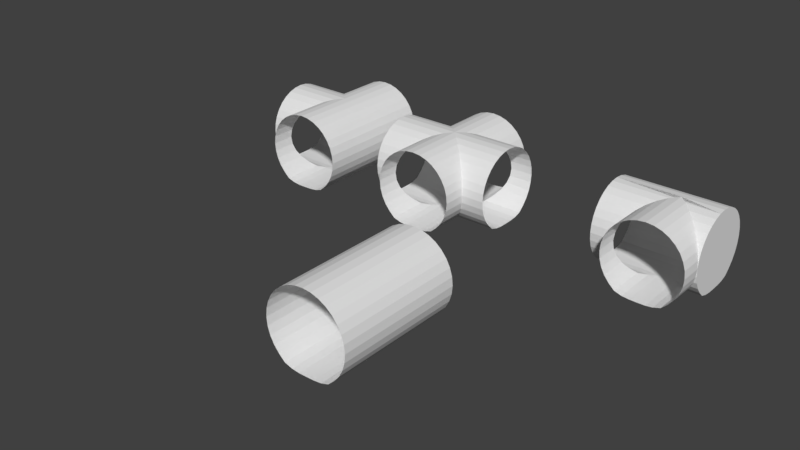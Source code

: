 # Source: Zufallsgenerator_Basis.blend  (saved by Blender 2.77.0; exported with 4.5.12 LTS)
import bpy
from mathutils import Matrix  # noqa: F401  (used for matrix-valued properties, if any)

bpy.ops.wm.read_factory_settings(use_empty=True)
scene = bpy.context.scene
scene.name = 'Scene'

# ---- collections
col_collection_1 = bpy.data.collections.new('Collection 1'); scene.collection.children.link(col_collection_1)

# ---- materials (node trees are filled in below, after node groups)
mat_material_002 = bpy.data.materials.new('Material.002')
mat_material_002.alpha_threshold = 0.0
mat_material_002.use_transparent_shadow = False
mat_material_002.roughness = 0.5
mat_material_002.specular_intensity = 0.0

# ---- material node trees

# ---- world
world_world = bpy.data.worlds.new('World'); scene.world = world_world
world_world.color = (0.05088, 0.05088, 0.05088)
world_world.use_sun_shadow = False
world_world.sun_shadow_jitter_overblur = 0.0
world_world.cycles.sampling_method = 'MANUAL'

# ---- meshes
me_cylinder_009 = bpy.data.meshes.new('Cylinder.009')
me_cylinder_009.from_pydata([(0.9258, -0.001394, -0.0008819), (-7.188e-09, 1.0, 0.6328), (-4.441e-15, 1.0, 1.0), (0.1951, 0.9808, 1.0), (0.1951, 0.9808, 0.6206), (-0.1951, 0.9808, 0.6206), (-0.1951, 0.9808, 1.0), (0.3827, 0.9239, 1.0), (0.3827, 0.9239, 0.5846), (-0.3827, 0.9239, 0.5846), (-0.3827, 0.9239, 1.0), (0.5556, 0.8315, 1.0), (0.5556, 0.8315, 0.5261), (-0.5556, 0.8315, 1.0), (0.7071, 0.7071, 1.0), (0.7071, 0.7071, 0.4474), (-0.7071, 0.7071, 0.4474), (-0.7071, 0.7071, 1.0), (-0.5556, 0.8315, 0.5261), (0.8451, 0.5611, 1.0), (0.8451, 0.5611, 0.355), (-0.8315, 0.5556, 0.3515), (-0.8315, 0.5556, 1.0), (0.9035, 0.3771, 1.0), (0.9035, 0.3771, 0.2386), (-0.9239, 0.3827, 0.2421), (-0.9239, 0.3827, 1.0), (0.9256, 0.1965, 1.0), (0.9256, 0.1965, 0.1243), (-0.9808, 0.1951, 1.0), (0.9258, -0.001394, 1.0), (-1.0, 0.0, 2.916e-07), (-1.0, 0.0, 1.0), (-0.9808, 0.1951, 0.1234), (0.9202, -0.1949, 1.0), (0.9202, -0.1949, 0.1525), (0.9256, -0.007605, 0.1244), (-0.9808, -0.1951, 0.1234), (-0.9808, -0.1951, 1.0), (0.9013, -0.3785, 1.0), (0.9013, -0.3785, 0.243), (0.9035, -0.3571, 0.2386), (-0.9239, -0.3827, 0.2421), (-0.9239, -0.3827, 1.0), (0.8427, -0.56, 1.0), (0.8427, -0.56, 0.3566), (0.8451, -0.5528, 0.355), (-0.8315, -0.5556, 0.3515), (-0.8315, -0.5556, 1.0), (0.7071, -0.7071, 1.0), (0.7071, -0.7071, 0.4474), (-0.7071, -0.7071, 0.4474), (-0.7071, -0.7071, 1.0), (0.5556, -0.8315, 1.0), (0.5556, -0.8315, 0.5261), (-0.5556, -0.8315, 0.5261), (-0.5556, -0.8315, 1.0), (0.3827, -0.9239, 1.0), (0.3827, -0.9239, 0.5846), (-0.3827, -0.9239, 0.5846), (-0.3827, -0.9239, 1.0), (0.1951, -0.9808, 1.0), (0.1951, -0.9808, 0.6206), (-0.1951, -0.9808, 0.6206), (-0.1951, -0.9808, 1.0), (9.77e-15, -1.0, 1.0), (-7.188e-09, -1.0, 0.6328), (-1.129e-07, 1.0, 0.6328), (-1.992e-09, 1.0, 0.6328), (0.1951, 0.9809, 0.6206), (0.1951, 1.0, 0.6206), (-0.1951, 1.0, 0.6206), (-0.1951, 0.9809, 0.6206), (0.3827, 0.924, 0.5846), (0.3827, 1.0, 0.5846), (-0.3827, 1.0, 0.5846), (-0.3827, 0.924, 0.5846), (0.4424, 0.8921, 0.5644), (0.5556, 1.0, 0.5261), (-0.5556, 1.0, 0.5261), (-0.5556, 0.8316, 0.5261), (0.5556, 0.8316, 0.5261), (0.7071, 0.7072, 0.4474), (0.7071, 1.0, 0.4474), (-0.7071, 1.0, 0.4474), (-0.7071, 0.7072, 0.4474), (-0.6005, 0.7948, 0.5028), (0.7421, 0.6702, 0.424), (0.8451, 1.0, 0.355), (-0.8315, 1.0, 0.3515), (-0.8315, 0.5557, 0.3515), (0.8451, 0.5612, 0.355), (0.9035, 0.3773, 0.2386), (0.9035, 1.0, 0.2386), (-0.9239, 1.0, 0.2421), (-0.9239, 0.3828, 0.2421), (0.9077, 0.3435, 0.2173), (0.9256, 1.0, 0.1244), (-0.9808, 1.0, 0.1234), (-0.9808, 0.1952, 0.1234), (0.9256, 0.1967, 0.1243), (0.9258, -0.001253, -0.0008819), (0.9258, 1.0, -0.0008821), (-1.0, 1.0, -1.991e-07), (-1.0, -1.58, 1.947e-07), (-0.9808, -1.58, 0.1234), (-0.9808, -0.195, 0.1234), (0.9258, -1.58, -0.0008817), (0.9202, -1.58, -0.1233), (0.9202, 1.0, -0.1233), (0.9244, -0.05157, -0.03272), (0.9256, 0.1967, -0.004811), (0.9244, 0.2071, -0.03272), (-1.0, 0.000141, -1.886e-07), (-0.9808, 1.0, -0.1234), (-0.9873, 0.1295, -0.08185), (-0.9873, -0.1292, -0.08185), (-0.9808, -1.58, -0.1234), (-0.9239, -1.58, 0.2421), (-0.9239, -0.3825, 0.2421), (0.9013, 1.0, -0.2395), (0.9013, -1.58, -0.2395), (0.9256, -0.007464, 0.1244), (0.9256, -1.58, 0.1244), (-0.9239, 1.0, -0.2421), (-0.9239, -1.58, -0.2421), (-0.8315, -1.58, 0.3515), (-0.8315, -0.5554, 0.3515), (0.8427, 1.0, -0.3544), (0.8427, -1.58, -0.3544), (0.9035, -0.357, 0.2386), (0.9035, -1.58, 0.2386), (0.9202, -0.1947, 0.1525), (-0.8315, 1.0, -0.3515), (-0.8315, -1.58, -0.3515), (-0.7071, -1.58, 0.4474), (0.7071, 1.0, -0.4474), (0.7071, -1.58, -0.4474), (0.8451, -0.5527, 0.355), (0.8451, -1.58, 0.355), (0.9013, -0.3783, 0.243), (0.8572, -0.515, 0.3308), (-0.7071, 1.0, -0.4474), (-0.7071, -1.58, -0.4474), (-0.5556, -1.58, 0.5261), (-0.5556, -0.8313, 0.5261), (-0.7071, -0.707, 0.4474), (0.5556, 1.0, -0.5261), (0.5556, -1.58, -0.5261), (0.7071, -0.707, 0.4474), (0.7071, -1.58, 0.4474), (0.8445, -0.5545, 0.3554), (0.8427, -0.5599, 0.3566), (-0.5556, 1.0, -0.5261), (-0.5556, -1.58, -0.5261), (-0.3827, -1.58, 0.5846), (-0.3827, -0.9237, 0.5846), (0.3827, 1.0, -0.5846), (0.3827, -1.58, -0.5846), (0.5556, -0.8313, 0.5261), (0.5556, -1.58, 0.5261), (-0.3827, 1.0, -0.5846), (-0.3827, -1.58, -0.5846), (-0.1951, -1.58, 0.6206), (-0.1951, -0.9806, 0.6206), (0.1951, 1.0, -0.6206), (0.1951, -1.58, -0.6206), (0.3827, -0.9237, 0.5846), (0.3827, -1.58, 0.5846), (-0.1951, 1.0, -0.6206), (-0.1951, -1.58, -0.6206), (0.0, -1.58, 0.6328), (-1.992e-09, -0.9999, 0.6328), (-1.129e-07, 1.0, -0.6328), (0.0, -1.58, -0.6328), (0.1951, -0.9806, 0.6206), (0.1951, -1.58, 0.6206), (0.8451, 0.5612, 0.1913), (0.9035, 0.3773, 0.07493)], [(91, 177), (112, 111), (100, 111)], [(113, 115, 116), (1, 2, 3, 4), (5, 6, 2, 1), (4, 3, 7, 8), (8, 7, 11, 12), (18, 13, 10, 9), (12, 11, 14, 15), (16, 17, 13, 18), (15, 14, 19, 20), (21, 22, 17, 16), (20, 19, 23, 24), (25, 26, 22, 21), (24, 23, 27, 28), (33, 29, 26, 25), (28, 27, 30, 0), (31, 32, 29, 33), (0, 30, 34, 35, 36), (37, 38, 32, 31), (35, 34, 39, 40, 41), (42, 43, 38, 37), (40, 39, 44, 45, 46), (47, 48, 43, 42), (45, 44, 49, 50), (51, 52, 48, 47), (50, 49, 53, 54), (55, 56, 52, 51), (54, 53, 57, 58), (59, 60, 56, 55), (58, 57, 61, 62), (63, 64, 60, 59), (62, 61, 65, 66), (66, 65, 64, 63), (67, 68, 69, 70), (71, 72, 68, 67), (70, 69, 73, 74), (75, 76, 72, 71), (74, 73, 77, 81, 78), (79, 80, 76, 75), (78, 81, 82, 83), (84, 85, 86, 80, 79), (83, 82, 87, 91, 88), (89, 90, 85, 84), (88, 91, 92, 93), (94, 95, 90, 89), (93, 92, 96, 100, 97), (98, 99, 95, 94), (103, 104, 105, 106, 113, 99, 98), (101, 107, 108, 109, 102, 110), (101, 111, 110, 102), (101, 110, 111), (113, 104, 103, 114, 115), (113, 116, 115, 114, 117, 104), (106, 105, 118, 119), (120, 109, 108, 121), (122, 123, 107, 101), (114, 124, 125, 117), (119, 118, 126, 127), (128, 120, 121, 129), (130, 131, 123, 122, 132), (124, 133, 134, 125), (127, 126, 135, 146), (136, 128, 129, 137), (138, 139, 131, 130, 140, 141), (133, 142, 143, 134), (146, 135, 144, 145), (147, 136, 137, 148), (149, 150, 139, 138, 151, 152), (142, 153, 154, 143), (145, 144, 155, 156), (157, 147, 148, 158), (159, 160, 150, 149), (153, 161, 162, 154), (156, 155, 163, 164), (165, 157, 158, 166), (167, 168, 160, 159), (161, 169, 170, 162), (164, 163, 171, 172), (173, 165, 166, 174), (175, 176, 168, 167), (169, 173, 174, 170), (172, 171, 176, 175), (96, 92, 178), (6, 5, 9, 10), (70, 74, 78, 83, 88, 93, 97, 102, 109, 120, 128, 136, 147, 157, 165, 173, 169, 161, 153, 142, 133, 124, 114, 103, 98, 94, 89, 84, 79, 75, 71, 67), (97, 100, 101, 102)])
_uv = me_cylinder_009.uv_layers.new(name='UVMap')
_uv.uv.foreach_set('vector', [0.5, 0.912, 0.5409, 0.8745, 0.4591, 0.8745, 0.1835, 0.4596, -0.0001619, 0.4596, -0.0001619, 0.403, 0.1896, 0.403, 0.1896, 0.5161, -0.0001619, 0.5161, -0.0001619, 0.4596, 0.1835, 0.4596, 0.1896, 0.403, -0.0001619, 0.403, -0.0001621, 0.3465, 0.2076, 0.3465, 0.2076, 0.3465, -0.0001621, 0.3465, -0.0001623, 0.2899, 0.2369, 0.2899, 0.2369, 0.6292, -0.0001617, 0.6292, -0.0001619, 0.5727, 0.2076, 0.5727, 0.2369, 0.2899, -0.0001623, 0.2899, -0.0001625, 0.2333, 0.2762, 0.2333, 0.2762, 0.6858, -0.0001617, 0.6858, -0.0001617, 0.6292, 0.2369, 0.6292, 0.2762, 0.2333, -0.0001625, 0.2333, -0.0001628, 0.1768, 0.3224, 0.1768, 0.3242, 0.7424, -0.0001617, 0.7424, -0.0001617, 0.6858, 0.2762, 0.6858, 0.3224, 0.1768, -0.0001628, 0.1768, -0.0001631, 0.1202, 0.3806, 0.1202, 0.3789, 0.7989, -0.0001617, 0.7989, -0.0001617, 0.7424, 0.3242, 0.7424, 0.3806, 0.1202, -0.0001631, 0.1202, -0.0001633, 0.06367, 0.4378, 0.06367, 0.4383, 0.8555, -0.0001619, 0.8555, -0.0001617, 0.7989, 0.3789, 0.7989, 0.4378, 0.06367, -0.0001633, 0.06367, -0.0001639, 0.007111, 0.5004, 0.00711, 0.5, 0.912, -0.000162, 0.912, -0.0001619, 0.8555, 0.4383, 0.8555, 0.5004, 0.00711, -0.0001639, 0.007111, -0.0001633, 0.06367, 0.4237, 0.06367, 0.4378, 0.008926, 0.4383, 0.8555, -0.0001619, 0.8555, -0.000162, 0.912, 0.5, 0.912, 0.4237, 0.06367, -0.0001633, 0.06367, -0.0001631, 0.1202, 0.3785, 0.1202, 0.3806, 0.1137, 0.3789, 0.7989, -0.0001617, 0.7989, -0.0001619, 0.8555, 0.4383, 0.8555, 0.3785, 0.1202, -0.0001631, 0.1202, -0.0001628, 0.1768, 0.3217, 0.1768, 0.3224, 0.1745, 0.3242, 0.7424, -0.0001617, 0.7424, -0.0001617, 0.7989, 0.3789, 0.7989, 0.3217, 0.1768, -0.0001628, 0.1768, -0.0001625, 0.2333, 0.2762, 0.2333, 0.2762, 0.6858, -0.0001617, 0.6858, -0.0001617, 0.7424, 0.3242, 0.7424, 0.2762, 0.2333, -0.0001625, 0.2333, -0.0001623, 0.2899, 0.2369, 0.2899, 0.2369, 0.6292, -0.0001617, 0.6292, -0.0001617, 0.6858, 0.2762, 0.6858, 0.2369, 0.2899, -0.0001623, 0.2899, -0.0001621, 0.3465, 0.2076, 0.3465, 0.2076, 0.5727, -0.0001619, 0.5727, -0.0001617, 0.6292, 0.2369, 0.6292, 0.2076, 0.3465, -0.0001621, 0.3465, -0.0001619, 0.403, 0.1896, 0.403, 0.1896, 0.5161, -0.0001619, 0.5161, -0.0001619, 0.5727, 0.2076, 0.5727, 0.1896, 0.403, -0.0001619, 0.403, -0.0001619, 0.4596, 0.1835, 0.4596, 0.1835, 0.4596, -0.0001619, 0.4596, -0.0001619, 0.5161, 0.1896, 0.5161, 1.0, 0.4596, 0.8165, 0.4596, 0.8104, 0.403, 1.0, 0.403, 1.0, 0.5161, 0.8104, 0.5161, 0.8165, 0.4596, 1.0, 0.4596, 1.0, 0.403, 0.8104, 0.403, 0.7924, 0.3465, 1.0, 0.3465, 1.0, 0.5727, 0.7924, 0.5727, 0.8104, 0.5161, 1.0, 0.5161, 1.0, 0.3465, 0.7924, 0.3465, 0.7823, 0.3269, 0.7631, 0.2899, 1.0, 0.2899, 1.0, 0.6292, 0.7631, 0.6292, 0.7924, 0.5727, 1.0, 0.5727, 1.0, 0.2899, 0.7631, 0.2899, 0.7238, 0.2333, 1.0, 0.2333, 1.0, 0.6858, 0.7238, 0.6858, 0.7515, 0.646, 0.7631, 0.6292, 1.0, 0.6292, 1.0, 0.2333, 0.7238, 0.2333, 0.7121, 0.219, 0.6776, 0.1768, 1.0, 0.1768, 1.0, 0.7424, 0.6758, 0.7424, 0.7238, 0.6858, 1.0, 0.6858, 1.0, 0.1768, 0.6776, 0.1768, 0.6194, 0.1202, 1.0, 0.1202, 1.0, 0.7989, 0.6211, 0.7989, 0.6758, 0.7424, 1.0, 0.7424, 1.0, 0.1202, 0.6194, 0.1202, 0.6087, 0.1097, 0.5622, 0.06367, 1.0, 0.06367, 1.0, 0.8555, 0.5617, 0.8555, 0.6211, 0.7989, 1.0, 0.7989, 1.0, 0.912, -0.000162, 0.912, -0.0001619, 0.8555, 0.4383, 0.8555, 0.5, 0.912, 0.5617, 0.8555, 1.0, 0.8555, 0.4996, 0.00711, -0.0001639, 0.007111, -0.0001633, 0.06367, 1.0, 0.06367, 1.0, 0.007109, 0.4836, 0.02182, 0.4996, 0.00711, 0.5622, 0.008925, 0.4836, 0.02182, 1.0, 0.007109, 0.4996, 0.00711, 0.4836, 0.02182, 0.5622, 0.008924, 0.5, 0.912, -0.000162, 0.912, 1.0, 0.912, 1.0, 0.8555, 0.5409, 0.8745, 0.5, 0.912, 0.4591, 0.8745, 0.5409, 0.8745, 1.0, 0.8555, -0.0001619, 0.8555, -0.000162, 0.912, 0.4383, 0.8555, -0.0001619, 0.8555, -0.0001617, 0.7989, 0.3789, 0.7989, 1.0, 0.1202, 1.0, 0.06367, -0.0001633, 0.06367, -0.0001631, 0.1202, 0.4976, 0.06367, -0.0001633, 0.06367, -0.0001639, 0.007111, 0.4996, 0.00711, 1.0, 0.8555, 1.0, 0.7989, -0.0001617, 0.7989, -0.0001619, 0.8555, 0.3789, 0.7989, -0.0001617, 0.7989, -0.0001617, 0.7424, 0.3242, 0.7424, 1.0, 0.1768, 1.0, 0.1202, -0.0001631, 0.1202, -0.0001628, 0.1768, 0.387, 0.1202, -0.0001631, 0.1202, -0.0001633, 0.06367, 0.4976, 0.06367, 0.4383, 0.07757, 1.0, 0.7989, 1.0, 0.7424, -0.0001617, 0.7424, -0.0001617, 0.7989, 0.3242, 0.7424, -0.0001617, 0.7424, -0.0001617, 0.6858, 0.2762, 0.6858, 1.0, 0.2333, 1.0, 0.1768, -0.0001628, 0.1768, -0.0001625, 0.2333, 0.325, 0.1768, -0.0001628, 0.1768, -0.0001631, 0.1202, 0.387, 0.1202, 0.3802, 0.1223, 0.337, 0.165, 1.0, 0.7424, 1.0, 0.6858, -0.0001617, 0.6858, -0.0001617, 0.7424, 0.2762, 0.6858, -0.0001617, 0.6858, -0.0001617, 0.6292, 0.2369, 0.6292, 1.0, 0.2899, 1.0, 0.2333, -0.0001625, 0.2333, -0.0001623, 0.2899, 0.2762, 0.2333, -0.0001625, 0.2333, -0.0001628, 0.1768, 0.325, 0.1768, 0.3245, 0.177, 0.3228, 0.1777, 1.0, 0.6858, 1.0, 0.6292, -0.0001617, 0.6292, -0.0001617, 0.6858, 0.2369, 0.6292, -0.0001617, 0.6292, -0.0001619, 0.5727, 0.2076, 0.5727, 1.0, 0.3465, 1.0, 0.2899, -0.0001623, 0.2899, -0.0001621, 0.3465, 0.2369, 0.2899, -0.0001623, 0.2899, -0.0001625, 0.2333, 0.2762, 0.2333, 1.0, 0.6292, 1.0, 0.5727, -0.0001619, 0.5727, -0.0001617, 0.6292, 0.2076, 0.5727, -0.0001619, 0.5727, -0.0001619, 0.5161, 0.1896, 0.5161, 1.0, 0.403, 1.0, 0.3465, -0.0001621, 0.3465, -0.0001619, 0.403, 0.2076, 0.3465, -0.0001621, 0.3465, -0.0001623, 0.2899, 0.2369, 0.2899, 1.0, 0.5727, 1.0, 0.5161, -0.0001619, 0.5161, -0.0001619, 0.5727, 0.1896, 0.5161, -0.0001619, 0.5161, -0.0001619, 0.4596, 0.1835, 0.4596, 1.0, 0.4596, 1.0, 0.403, -0.0001619, 0.403, -0.0001619, 0.4596, 0.1896, 0.403, -0.0001619, 0.403, -0.0001621, 0.3465, 0.2076, 0.3465, 1.0, 0.5161, 1.0, 0.4596, -0.0001619, 0.4596, -0.0001619, 0.5161, 0.1835, 0.4596, -0.0001619, 0.4596, -0.0001619, 0.403, 0.1896, 0.403, 0.2452, 0.08754, 0.2478, 0.08727, 0.2436, 0.08783, -0.0001619, 0.5161, 0.1896, 0.5161, 0.2076, 0.5727, -0.0001619, 0.5727, 0.2927, 0.3842, 0.3051, 0.2918, 0.3252, 0.2066, 0.3522, 0.132, 0.3838, 0.06406, 0.4237, 0.03532, 0.4627, 0.02451, 0.5056, 0.02451, 0.5474, 0.02736, 0.5871, 0.03674, 0.6264, 0.0657, 0.6582, 0.1326, 0.685, 0.2074, 0.7049, 0.2926, 0.7171, 0.3851, 0.7212, 0.4813, 0.7169, 0.5774, 0.7045, 0.6698, 0.6844, 0.755, 0.6575, 0.8296, 0.6246, 0.8909, 0.5872, 0.9363, 0.5466, 0.9643, 0.5043, 0.9737, 0.4621, 0.9641, 0.4216, 0.936, 0.3842, 0.8904, 0.3515, 0.829, 0.3247, 0.7543, 0.3047, 0.669, 0.2925, 0.5765, 0.2885, 0.4804, 1.0, 0.06367, 0.5622, 0.06364, 0.4996, 0.00711, 1.0, 0.007109])
me_cylinder_009.materials.append(mat_material_002)
me_cylinder_009.use_remesh_preserve_volume = False
me_cylinder_009.use_remesh_preserve_attributes = False
me_cylinder_009.use_mirror_vertex_groups = False
me_cylinder_009.update()
me_cylinder_008 = bpy.data.meshes.new('Cylinder.008')
me_cylinder_008.from_pydata([(-3.286e-14, -1.58, -0.6328), (-7.188e-09, -1.0, -0.6328), (0.1951, -0.9808, -0.6206), (0.1951, -1.58, -0.6206), (-0.1951, -1.58, -0.6206), (-0.1951, -0.9808, -0.6206), (0.3827, -0.9239, -0.5846), (0.3827, -1.58, -0.5846), (-0.3827, -1.58, -0.5846), (-0.3827, -0.9239, -0.5846), (0.5556, -0.8315, -0.5261), (0.5556, -0.8315, -0.5261), (0.5556, -1.58, -0.5261), (-0.5556, -1.58, -0.5261), (-0.5556, -0.8315, -0.5261), (0.7071, -0.7071, -0.4474), (0.7071, -1.58, -0.4474), (-0.7071, -1.58, -0.4474), (-0.7071, -0.7071, -0.4474), (-0.5556, -0.8315, -0.5261), (0.8427, -0.56, -0.3566), (0.8451, -0.5528, -0.355), (0.8451, -1.58, -0.355), (-0.8315, -1.58, -0.3515), (-0.8315, -0.5556, -0.3515), (0.9013, -0.3785, -0.243), (0.9035, -0.3571, -0.2386), (0.9035, -1.58, -0.2386), (-0.9239, -1.58, -0.2421), (-0.9239, -0.3827, -0.2421), (0.9202, -0.1949, -0.1525), (0.9256, -0.007603, -0.1244), (0.9256, -1.58, -0.1244), (-0.9808, -1.58, -0.1234), (-0.9808, -0.1951, -0.1234), (0.9258, -0.001394, 0.0008819), (0.9258, -1.58, 0.0008817), (-1.0, -1.58, -1.947e-07), (-1.0, -4.412e-07, -5.435e-14), (-0.9808, -0.1951, -0.1234), (0.9202, -1.58, 0.1233), (0.9202, -0.1949, 0.1233), (-0.9808, -1.58, 0.1234), (-0.9808, -0.1951, 0.1234), (0.9013, -1.58, 0.2395), (0.9013, -0.3785, 0.2395), (-0.9239, -1.58, 0.2421), (-0.9239, -0.3827, 0.2421), (0.8427, -1.58, 0.3544), (0.8427, -0.56, 0.3544), (-0.8315, -1.58, 0.3515), (-0.8315, -0.5556, 0.3515), (0.7071, -1.58, 0.4474), (0.7071, -0.7071, 0.4474), (-0.7071, -1.58, 0.4474), (-0.7071, -0.7071, 0.4474), (0.5556, -1.58, 0.5261), (0.5556, -0.8315, 0.5261), (-0.5556, -1.58, 0.5261), (-0.5556, -0.8315, 0.5261), (0.3827, -1.58, 0.5846), (0.3827, -0.9239, 0.5846), (-0.3827, -1.58, 0.5846), (-0.3827, -0.9239, 0.5846), (0.1951, -1.58, 0.6206), (0.1951, -0.9808, 0.6206), (-0.1951, -1.58, 0.6206), (-0.1951, -0.9808, 0.6206), (-1.865e-14, -1.58, 0.6328), (-7.188e-09, -1.0, 0.6328), (-7.188e-09, 1.0, -0.6328), (2.398e-14, 1.58, -0.6328), (0.1951, 1.58, -0.6206), (0.1951, 0.9808, -0.6206), (-0.1951, 0.9808, -0.6206), (-0.1951, 1.58, -0.6206), (0.3827, 1.58, -0.5846), (0.3827, 0.9239, -0.5846), (-0.3827, 0.9239, -0.5846), (-0.3827, 1.58, -0.5846), (0.5556, 1.58, -0.5261), (0.5556, 0.8315, -0.5261), (0.5556, 0.8315, -0.5261), (-0.5556, 0.8315, -0.5261), (-0.5556, 1.58, -0.5261), (0.7071, 1.58, -0.4474), (0.7071, 0.7071, -0.4474), (-0.7071, 0.7071, -0.4474), (-0.7071, 1.58, -0.4474), (-0.5556, 0.8315, -0.5261), (0.8451, 1.58, -0.355), (0.8451, 0.5611, -0.355), (0.8451, 0.5611, -0.355), (-0.8315, 0.5556, -0.3515), (-0.8315, 1.58, -0.3515), (0.9035, 1.58, -0.2386), (0.9035, 0.3771, -0.2386), (-0.9239, 0.3827, -0.2421), (-0.9239, 1.58, -0.2421), (0.9256, 1.58, -0.1244), (0.9256, 0.1965, -0.1244), (0.9256, 0.1965, -0.1244), (-0.9808, 0.1951, -0.1234), (-0.9808, 1.58, -0.1234), (0.9258, 1.58, 0.0008821), (-1.0, 4.608e-07, 5.678e-14), (-1.0, 1.58, 1.947e-07), (-0.9808, 0.1951, -0.1234), (0.9202, 1.58, 0.1233), (0.9202, 0.2409, 0.1233), (0.9256, 0.1965, 0.004812), (-0.9808, 0.1951, 0.1234), (-0.9808, 1.58, 0.1234), (0.9013, 1.58, 0.2395), (0.9013, 0.384, 0.2395), (0.9035, 0.3771, 0.226), (-0.9239, 0.3827, 0.2421), (-0.9239, 1.58, 0.2421), (0.8427, 1.58, 0.3544), (0.8427, 0.5635, 0.3544), (0.8451, 0.5611, 0.3498), (-0.8315, 0.5556, 0.3515), (-0.8315, 1.58, 0.3515), (0.7071, 1.58, 0.4474), (0.7071, 0.7071, 0.4474), (-0.7071, 0.7071, 0.4474), (-0.7071, 1.58, 0.4474), (0.5556, 1.58, 0.5261), (0.5556, 0.8315, 0.5261), (-0.5556, 0.8315, 0.5261), (-0.5556, 1.58, 0.5261), (0.3827, 1.58, 0.5846), (0.3827, 0.9239, 0.5846), (-0.3827, 0.9239, 0.5846), (-0.3827, 1.58, 0.5846), (0.1951, 1.58, 0.6206), (0.1951, 0.9808, 0.6206), (-0.1951, 0.9808, 0.6206), (-0.1951, 1.58, 0.6206), (3.819e-14, 1.58, 0.6328), (-7.188e-09, 1.0, 0.6328), (-4.441e-15, 1.0, -1.0), (-7.188e-09, 1.0, -0.6328), (0.1951, 0.9808, -0.6206), (0.1951, 0.9808, -1.0), (-0.1951, 0.9808, -1.0), (-0.1951, 0.9808, -0.6206), (0.3827, 0.9239, -0.5846), (0.3827, 0.9239, -1.0), (-0.3827, 0.9239, -1.0), (-0.3827, 0.9239, -0.5846), (0.5556, 0.8315, -0.5261), (0.5556, 0.8315, -0.5261), (0.5556, 0.8315, -1.0), (-0.5556, 0.8315, -1.0), (-0.5556, 0.8315, -0.5261), (0.7071, 0.7071, -0.4474), (0.7071, 0.7071, -1.0), (-0.7071, 0.7071, -1.0), (-0.7071, 0.7071, -0.4474), (-0.5556, 0.8315, -0.5261), (0.8427, 0.5635, -0.3544), (0.8451, 0.5611, -0.3498), (0.8451, 0.5611, -1.0), (-0.8315, 0.5556, -1.0), (-0.8315, 0.5556, -0.3515), (0.9013, 0.384, -0.2395), (0.9035, 0.3771, -0.226), (0.9035, 0.3771, -1.0), (-0.9239, 0.3827, -1.0), (-0.9239, 0.3827, -0.2421), (0.9202, 0.2409, -0.1233), (0.9256, 0.1965, -0.004811), (0.9256, 0.1965, -1.0), (-0.9808, 0.1951, -1.0), (-0.9808, 0.1951, -0.1234), (0.9258, -0.001394, -0.0008819), (0.9258, -0.001394, -1.0), (-1.0, 0.0, -1.0), (-1.0, 0.0, -2.792e-07), (-0.9808, 0.1951, -0.1234), (0.9202, -0.1949, -1.0), (0.9202, -0.1949, -0.1233), (-0.9808, -0.1951, -1.0), (-0.9808, -0.1951, -0.1234), (0.9013, -0.3785, -1.0), (0.9013, -0.3785, -0.2395), (-0.9239, -0.3827, -1.0), (-0.9239, -0.3827, -0.2421), (0.8427, -0.56, -1.0), (0.8427, -0.56, -0.3544), (-0.8315, -0.5556, -1.0), (-0.8315, -0.5556, -0.3515), (0.7071, -0.7071, -1.0), (0.7071, -0.7071, -0.4474), (-0.7071, -0.7071, -1.0), (-0.7071, -0.7071, -0.4474), (0.5556, -0.8315, -1.0), (0.5556, -0.8315, -0.5261), (-0.5556, -0.8315, -1.0), (-0.5556, -0.8315, -0.5261), (0.3827, -0.9239, -1.0), (0.3827, -0.9239, -0.5846), (-0.3827, -0.9239, -1.0), (-0.3827, -0.9239, -0.5846), (0.1951, -0.9808, -1.0), (0.1951, -0.9808, -0.6206), (-0.1951, -0.9808, -1.0), (-0.1951, -0.9808, -0.6206), (9.77e-15, -1.0, -1.0), (-7.188e-09, -1.0, -0.6328), (-7.188e-09, 1.0, 0.6328), (-4.441e-15, 1.0, 1.0), (0.1951, 0.9808, 1.0), (0.1951, 0.9808, 0.6206), (-0.1951, 0.9808, 0.6206), (-0.1951, 0.9808, 1.0), (0.3827, 0.9239, 1.0), (0.3827, 0.9239, 0.5846), (-0.3827, 0.9239, 0.5846), (-0.3827, 0.9239, 1.0), (0.5556, 0.8315, 1.0), (0.5556, 0.8315, 0.5261), (0.5556, 0.8315, 0.5261), (-0.5556, 0.8315, 0.5261), (-0.5556, 0.8315, 1.0), (0.7071, 0.7071, 1.0), (0.7071, 0.7071, 0.4474), (-0.7071, 0.7071, 0.4474), (-0.7071, 0.7071, 1.0), (-0.5556, 0.8315, 0.5261), (0.8451, 0.5611, 1.0), (0.8451, 0.5611, 0.355), (0.8451, 0.5611, 0.355), (-0.8315, 0.5556, 0.3515), (-0.8315, 0.5556, 1.0), (0.9035, 0.3771, 1.0), (0.9035, 0.3771, 0.2386), (-0.9239, 0.3827, 0.2421), (-0.9239, 0.3827, 1.0), (0.9256, 0.1965, 1.0), (0.9256, 0.1965, 0.1243), (0.9256, 0.1965, 0.1244), (-0.9808, 0.1951, 0.1234), (-0.9808, 0.1951, 1.0), (0.9258, -0.001394, 1.0), (-1.0, 0.0, 2.916e-07), (-1.0, 0.0, 1.0), (-0.9808, 0.1951, 0.1234), (0.9202, -0.1949, 1.0), (0.9202, -0.1949, 0.1525), (0.9256, -0.007605, 0.1244), (-0.9808, -0.1951, 0.1234), (-0.9808, -0.1951, 1.0), (0.9013, -0.3785, 1.0), (0.9013, -0.3785, 0.243), (0.9035, -0.3571, 0.2386), (-0.9239, -0.3827, 0.2421), (-0.9239, -0.3827, 1.0), (0.8427, -0.56, 1.0), (0.8427, -0.56, 0.3566), (0.8451, -0.5528, 0.355), (-0.8315, -0.5556, 0.3515), (-0.8315, -0.5556, 1.0), (0.7071, -0.7071, 1.0), (0.7071, -0.7071, 0.4474), (-0.7071, -0.7071, 0.4474), (-0.7071, -0.7071, 1.0), (0.5556, -0.8315, 1.0), (0.5556, -0.8315, 0.5261), (-0.5556, -0.8315, 0.5261), (-0.5556, -0.8315, 1.0), (0.3827, -0.9239, 1.0), (0.3827, -0.9239, 0.5846), (-0.3827, -0.9239, 0.5846), (-0.3827, -0.9239, 1.0), (0.1951, -0.9808, 1.0), (0.1951, -0.9808, 0.6206), (-0.1951, -0.9808, 0.6206), (-0.1951, -0.9808, 1.0), (9.77e-15, -1.0, 1.0), (-7.188e-09, -1.0, 0.6328)], [], [(0, 1, 2, 3), (4, 5, 1, 0), (3, 2, 6, 7), (8, 9, 5, 4), (7, 6, 10, 11, 12), (13, 14, 9, 8), (12, 11, 15, 16), (17, 18, 19, 14, 13), (16, 15, 20, 21, 22), (23, 24, 18, 17), (22, 21, 25, 26, 27), (28, 29, 24, 23), (27, 26, 30, 31, 32), (33, 34, 29, 28), (32, 31, 35, 36), (37, 38, 39, 34, 33), (40, 36, 35, 41), (37, 42, 43, 38), (44, 40, 41, 45), (42, 46, 47, 43), (48, 44, 45, 49), (46, 50, 51, 47), (52, 48, 49, 53), (50, 54, 55, 51), (56, 52, 53, 57), (54, 58, 59, 55), (60, 56, 57, 61), (58, 62, 63, 59), (64, 60, 61, 65), (62, 66, 67, 63), (68, 64, 65, 69), (66, 68, 69, 67), (70, 71, 72, 73), (74, 75, 71, 70), (73, 72, 76, 77), (78, 79, 75, 74), (77, 76, 80, 81, 82), (83, 84, 79, 78), (81, 80, 85, 86), (87, 88, 84, 83, 89), (86, 85, 90, 91, 92), (93, 94, 88, 87), (91, 90, 95, 96), (97, 98, 94, 93), (96, 95, 99, 100, 101), (102, 103, 98, 97), (100, 99, 104, 35), (105, 106, 103, 102, 107), (35, 104, 108, 109, 110), (111, 112, 106, 105), (109, 108, 113, 114, 115), (116, 117, 112, 111), (114, 113, 118, 119, 120), (121, 122, 117, 116), (119, 118, 123, 124), (125, 126, 122, 121), (124, 123, 127, 128), (129, 130, 126, 125), (128, 127, 131, 132), (133, 134, 130, 129), (132, 131, 135, 136), (137, 138, 134, 133), (136, 135, 139, 140), (140, 139, 138, 137), (141, 142, 143, 144), (145, 146, 142, 141), (144, 143, 147, 148), (149, 150, 146, 145), (148, 147, 151, 152, 153), (154, 155, 150, 149), (153, 152, 156, 157), (158, 159, 160, 155, 154), (157, 156, 161, 162, 163), (164, 165, 159, 158), (163, 162, 166, 167, 168), (169, 170, 165, 164), (168, 167, 171, 172, 173), (174, 175, 170, 169), (173, 172, 176, 177), (178, 179, 180, 175, 174), (181, 177, 176, 182), (178, 183, 184, 179), (185, 181, 182, 186), (183, 187, 188, 184), (189, 185, 186, 190), (187, 191, 192, 188), (193, 189, 190, 194), (191, 195, 196, 192), (197, 193, 194, 198), (195, 199, 200, 196), (201, 197, 198, 202), (199, 203, 204, 200), (205, 201, 202, 206), (203, 207, 208, 204), (209, 205, 206, 210), (207, 209, 210, 208), (211, 212, 213, 214), (215, 216, 212, 211), (214, 213, 217, 218), (219, 220, 216, 215), (218, 217, 221, 222, 223), (224, 225, 220, 219), (222, 221, 226, 227), (228, 229, 225, 224, 230), (227, 226, 231, 232, 233), (234, 235, 229, 228), (232, 231, 236, 237), (238, 239, 235, 234), (237, 236, 240, 241, 242), (243, 244, 239, 238), (241, 240, 245, 176), (246, 247, 244, 243, 248), (176, 245, 249, 250, 251), (252, 253, 247, 246), (250, 249, 254, 255, 256), (257, 258, 253, 252), (255, 254, 259, 260, 261), (262, 263, 258, 257), (260, 259, 264, 265), (266, 267, 263, 262), (265, 264, 268, 269), (270, 271, 267, 266), (269, 268, 272, 273), (274, 275, 271, 270), (273, 272, 276, 277), (278, 279, 275, 274), (277, 276, 280, 281), (281, 280, 279, 278)])
_uv = me_cylinder_008.uv_layers.new(name='UVMap')
_uv.uv.foreach_set('vector', [1.0, 0.4596, 0.8165, 0.4596, 0.8104, 0.403, 1.0, 0.403, 1.0, 0.5161, 0.8104, 0.5161, 0.8165, 0.4596, 1.0, 0.4596, 1.0, 0.403, 0.8104, 0.403, 0.7924, 0.3465, 1.0, 0.3465, 1.0, 0.5727, 0.7924, 0.5727, 0.8104, 0.5161, 1.0, 0.5161, 1.0, 0.3465, 0.7924, 0.3465, 0.7631, 0.2899, 0.7631, 0.2899, 1.0, 0.2899, 1.0, 0.6292, 0.7631, 0.6292, 0.7924, 0.5727, 1.0, 0.5727, 1.0, 0.2899, 0.7631, 0.2899, 0.7238, 0.2333, 1.0, 0.2333, 1.0, 0.6858, 0.7238, 0.6858, 0.7631, 0.6292, 0.7631, 0.6292, 1.0, 0.6292, 1.0, 0.2333, 0.7238, 0.2333, 0.6772, 0.1777, 0.675, 0.1768, 1.0, 0.1768, 1.0, 0.7424, 0.6758, 0.7424, 0.7238, 0.6858, 1.0, 0.6858, 1.0, 0.1768, 0.675, 0.1768, 0.6198, 0.1223, 0.613, 0.1202, 1.0, 0.1202, 1.0, 0.7989, 0.6211, 0.7989, 0.6758, 0.7424, 1.0, 0.7424, 1.0, 0.1202, 0.613, 0.1202, 0.5617, 0.07757, 0.5024, 0.06367, 1.0, 0.06367, 1.0, 0.8555, 0.5617, 0.8555, 0.6211, 0.7989, 1.0, 0.7989, 1.0, 0.06367, 0.5024, 0.06367, 0.5004, 0.00711, 1.0, 0.007109, 1.0, 0.912, 0.5, 0.912, 0.5617, 0.8555, 0.5617, 0.8555, 1.0, 0.8555, 1.0, 0.06367, 1.0, 0.007109, 0.5004, 0.00711, 0.5617, 0.06367, 1.0, 0.912, 1.0, 0.8555, 0.5617, 0.8555, 0.5, 0.912, 1.0, 0.1202, 1.0, 0.06367, 0.5617, 0.06367, 0.6198, 0.1202, 1.0, 0.8555, 1.0, 0.7989, 0.6211, 0.7989, 0.5617, 0.8555, 1.0, 0.1768, 1.0, 0.1202, 0.6198, 0.1202, 0.6772, 0.1768, 1.0, 0.7989, 1.0, 0.7424, 0.6758, 0.7424, 0.6211, 0.7989, 1.0, 0.2333, 1.0, 0.1768, 0.6772, 0.1768, 0.7238, 0.2333, 1.0, 0.7424, 1.0, 0.6858, 0.7238, 0.6858, 0.6758, 0.7424, 1.0, 0.2899, 1.0, 0.2333, 0.7238, 0.2333, 0.7631, 0.2899, 1.0, 0.6858, 1.0, 0.6292, 0.7631, 0.6292, 0.7238, 0.6858, 1.0, 0.3465, 1.0, 0.2899, 0.7631, 0.2899, 0.7924, 0.3465, 1.0, 0.6292, 1.0, 0.5727, 0.7924, 0.5727, 0.7631, 0.6292, 1.0, 0.403, 1.0, 0.3465, 0.7924, 0.3465, 0.8104, 0.403, 1.0, 0.5727, 1.0, 0.5161, 0.8104, 0.5161, 0.7924, 0.5727, 1.0, 0.4596, 1.0, 0.403, 0.8104, 0.403, 0.8165, 0.4596, 1.0, 0.5161, 1.0, 0.4596, 0.8165, 0.4596, 0.8104, 0.5161, 0.1835, 0.4596, -0.0001619, 0.4596, -0.0001619, 0.403, 0.1896, 0.403, 0.1896, 0.5161, -0.0001619, 0.5161, -0.0001619, 0.4596, 0.1835, 0.4596, 0.1896, 0.403, -0.0001619, 0.403, -0.0001621, 0.3465, 0.2076, 0.3465, 0.2076, 0.5727, -0.0001619, 0.5727, -0.0001619, 0.5161, 0.1896, 0.5161, 0.2076, 0.3465, -0.0001621, 0.3465, -0.0001623, 0.2899, 0.2369, 0.2899, 0.2369, 0.2899, 0.2369, 0.6292, -0.0001617, 0.6292, -0.0001619, 0.5727, 0.2076, 0.5727, 0.2369, 0.2899, -0.0001623, 0.2899, -0.0001625, 0.2333, 0.2762, 0.2333, 0.2762, 0.6858, -0.0001617, 0.6858, -0.0001617, 0.6292, 0.2369, 0.6292, 0.2369, 0.6292, 0.2762, 0.2333, -0.0001625, 0.2333, -0.0001628, 0.1768, 0.3224, 0.1768, 0.3224, 0.1768, 0.3242, 0.7424, -0.0001617, 0.7424, -0.0001617, 0.6858, 0.2762, 0.6858, 0.3224, 0.1768, -0.0001628, 0.1768, -0.0001631, 0.1202, 0.3806, 0.1202, 0.3789, 0.7989, -0.0001617, 0.7989, -0.0001617, 0.7424, 0.3242, 0.7424, 0.3806, 0.1202, -0.0001631, 0.1202, -0.0001633, 0.06367, 0.4378, 0.06367, 0.4378, 0.06367, 0.4383, 0.8555, -0.0001619, 0.8555, -0.0001617, 0.7989, 0.3789, 0.7989, 0.4378, 0.06367, -0.0001633, 0.06367, -0.0001639, 0.007111, 0.5004, 0.00711, 0.5, 0.912, -0.000162, 0.912, -0.0001619, 0.8555, 0.4383, 0.8555, 0.4383, 0.8555, 0.5004, 0.00711, -0.0001639, 0.007111, -0.0001633, 0.06367, 0.4237, 0.06367, 0.4378, 0.008926, 0.4383, 0.8555, -0.0001619, 0.8555, -0.000162, 0.912, 0.5, 0.912, 0.4237, 0.06367, -0.0001633, 0.06367, -0.0001631, 0.1202, 0.3785, 0.1202, 0.3806, 0.1137, 0.3789, 0.7989, -0.0001617, 0.7989, -0.0001619, 0.8555, 0.4383, 0.8555, 0.3785, 0.1202, -0.0001631, 0.1202, -0.0001628, 0.1768, 0.3217, 0.1768, 0.3224, 0.1745, 0.3242, 0.7424, -0.0001617, 0.7424, -0.0001617, 0.7989, 0.3789, 0.7989, 0.3217, 0.1768, -0.0001628, 0.1768, -0.0001625, 0.2333, 0.2762, 0.2333, 0.2762, 0.6858, -0.0001617, 0.6858, -0.0001617, 0.7424, 0.3242, 0.7424, 0.2762, 0.2333, -0.0001625, 0.2333, -0.0001623, 0.2899, 0.2369, 0.2899, 0.2369, 0.6292, -0.0001617, 0.6292, -0.0001617, 0.6858, 0.2762, 0.6858, 0.2369, 0.2899, -0.0001623, 0.2899, -0.0001621, 0.3465, 0.2076, 0.3465, 0.2076, 0.5727, -0.0001619, 0.5727, -0.0001617, 0.6292, 0.2369, 0.6292, 0.2076, 0.3465, -0.0001621, 0.3465, -0.0001619, 0.403, 0.1896, 0.403, 0.1896, 0.5161, -0.0001619, 0.5161, -0.0001619, 0.5727, 0.2076, 0.5727, 0.1896, 0.403, -0.0001619, 0.403, -0.0001619, 0.4596, 0.1835, 0.4596, 0.1835, 0.4596, -0.0001619, 0.4596, -0.0001619, 0.5161, 0.1896, 0.5161, 1.0, 0.4596, 0.8165, 0.4596, 0.8104, 0.403, 1.0, 0.403, 1.0, 0.5161, 0.8104, 0.5161, 0.8165, 0.4596, 1.0, 0.4596, 1.0, 0.403, 0.8104, 0.403, 0.7924, 0.3465, 1.0, 0.3465, 1.0, 0.5727, 0.7924, 0.5727, 0.8104, 0.5161, 1.0, 0.5161, 1.0, 0.3465, 0.7924, 0.3465, 0.7631, 0.2899, 0.7631, 0.2899, 1.0, 0.2899, 1.0, 0.6292, 0.7631, 0.6292, 0.7924, 0.5727, 1.0, 0.5727, 1.0, 0.2899, 0.7631, 0.2899, 0.7238, 0.2333, 1.0, 0.2333, 1.0, 0.6858, 0.7238, 0.6858, 0.7631, 0.6292, 0.7631, 0.6292, 1.0, 0.6292, 1.0, 0.2333, 0.7238, 0.2333, 0.6772, 0.1777, 0.675, 0.1768, 1.0, 0.1768, 1.0, 0.7424, 0.6758, 0.7424, 0.7238, 0.6858, 1.0, 0.6858, 1.0, 0.1768, 0.675, 0.1768, 0.6198, 0.1223, 0.613, 0.1202, 1.0, 0.1202, 1.0, 0.7989, 0.6211, 0.7989, 0.6758, 0.7424, 1.0, 0.7424, 1.0, 0.1202, 0.613, 0.1202, 0.5617, 0.07757, 0.5024, 0.06367, 1.0, 0.06367, 1.0, 0.8555, 0.5617, 0.8555, 0.6211, 0.7989, 1.0, 0.7989, 1.0, 0.06367, 0.5024, 0.06367, 0.5004, 0.00711, 1.0, 0.007109, 1.0, 0.912, 0.5, 0.912, 0.5617, 0.8555, 0.5617, 0.8555, 1.0, 0.8555, 1.0, 0.06367, 1.0, 0.007109, 0.5004, 0.00711, 0.5617, 0.06367, 1.0, 0.912, 1.0, 0.8555, 0.5617, 0.8555, 0.5, 0.912, 1.0, 0.1202, 1.0, 0.06367, 0.5617, 0.06367, 0.6198, 0.1202, 1.0, 0.8555, 1.0, 0.7989, 0.6211, 0.7989, 0.5617, 0.8555, 1.0, 0.1768, 1.0, 0.1202, 0.6198, 0.1202, 0.6772, 0.1768, 1.0, 0.7989, 1.0, 0.7424, 0.6758, 0.7424, 0.6211, 0.7989, 1.0, 0.2333, 1.0, 0.1768, 0.6772, 0.1768, 0.7238, 0.2333, 1.0, 0.7424, 1.0, 0.6858, 0.7238, 0.6858, 0.6758, 0.7424, 1.0, 0.2899, 1.0, 0.2333, 0.7238, 0.2333, 0.7631, 0.2899, 1.0, 0.6858, 1.0, 0.6292, 0.7631, 0.6292, 0.7238, 0.6858, 1.0, 0.3465, 1.0, 0.2899, 0.7631, 0.2899, 0.7924, 0.3465, 1.0, 0.6292, 1.0, 0.5727, 0.7924, 0.5727, 0.7631, 0.6292, 1.0, 0.403, 1.0, 0.3465, 0.7924, 0.3465, 0.8104, 0.403, 1.0, 0.5727, 1.0, 0.5161, 0.8104, 0.5161, 0.7924, 0.5727, 1.0, 0.4596, 1.0, 0.403, 0.8104, 0.403, 0.8165, 0.4596, 1.0, 0.5161, 1.0, 0.4596, 0.8165, 0.4596, 0.8104, 0.5161, 0.1835, 0.4596, -0.0001619, 0.4596, -0.0001619, 0.403, 0.1896, 0.403, 0.1896, 0.5161, -0.0001619, 0.5161, -0.0001619, 0.4596, 0.1835, 0.4596, 0.1896, 0.403, -0.0001619, 0.403, -0.0001621, 0.3465, 0.2076, 0.3465, 0.2076, 0.5727, -0.0001619, 0.5727, -0.0001619, 0.5161, 0.1896, 0.5161, 0.2076, 0.3465, -0.0001621, 0.3465, -0.0001623, 0.2899, 0.2369, 0.2899, 0.2369, 0.2899, 0.2369, 0.6292, -0.0001617, 0.6292, -0.0001619, 0.5727, 0.2076, 0.5727, 0.2369, 0.2899, -0.0001623, 0.2899, -0.0001625, 0.2333, 0.2762, 0.2333, 0.2762, 0.6858, -0.0001617, 0.6858, -0.0001617, 0.6292, 0.2369, 0.6292, 0.2369, 0.6292, 0.2762, 0.2333, -0.0001625, 0.2333, -0.0001628, 0.1768, 0.3224, 0.1768, 0.3224, 0.1768, 0.3242, 0.7424, -0.0001617, 0.7424, -0.0001617, 0.6858, 0.2762, 0.6858, 0.3224, 0.1768, -0.0001628, 0.1768, -0.0001631, 0.1202, 0.3806, 0.1202, 0.3789, 0.7989, -0.0001617, 0.7989, -0.0001617, 0.7424, 0.3242, 0.7424, 0.3806, 0.1202, -0.0001631, 0.1202, -0.0001633, 0.06367, 0.4378, 0.06367, 0.4378, 0.06367, 0.4383, 0.8555, -0.0001619, 0.8555, -0.0001617, 0.7989, 0.3789, 0.7989, 0.4378, 0.06367, -0.0001633, 0.06367, -0.0001639, 0.007111, 0.5004, 0.00711, 0.5, 0.912, -0.000162, 0.912, -0.0001619, 0.8555, 0.4383, 0.8555, 0.4383, 0.8555, 0.5004, 0.00711, -0.0001639, 0.007111, -0.0001633, 0.06367, 0.4237, 0.06367, 0.4378, 0.008926, 0.4383, 0.8555, -0.0001619, 0.8555, -0.000162, 0.912, 0.5, 0.912, 0.4237, 0.06367, -0.0001633, 0.06367, -0.0001631, 0.1202, 0.3785, 0.1202, 0.3806, 0.1137, 0.3789, 0.7989, -0.0001617, 0.7989, -0.0001619, 0.8555, 0.4383, 0.8555, 0.3785, 0.1202, -0.0001631, 0.1202, -0.0001628, 0.1768, 0.3217, 0.1768, 0.3224, 0.1745, 0.3242, 0.7424, -0.0001617, 0.7424, -0.0001617, 0.7989, 0.3789, 0.7989, 0.3217, 0.1768, -0.0001628, 0.1768, -0.0001625, 0.2333, 0.2762, 0.2333, 0.2762, 0.6858, -0.0001617, 0.6858, -0.0001617, 0.7424, 0.3242, 0.7424, 0.2762, 0.2333, -0.0001625, 0.2333, -0.0001623, 0.2899, 0.2369, 0.2899, 0.2369, 0.6292, -0.0001617, 0.6292, -0.0001617, 0.6858, 0.2762, 0.6858, 0.2369, 0.2899, -0.0001623, 0.2899, -0.0001621, 0.3465, 0.2076, 0.3465, 0.2076, 0.5727, -0.0001619, 0.5727, -0.0001617, 0.6292, 0.2369, 0.6292, 0.2076, 0.3465, -0.0001621, 0.3465, -0.0001619, 0.403, 0.1896, 0.403, 0.1896, 0.5161, -0.0001619, 0.5161, -0.0001619, 0.5727, 0.2076, 0.5727, 0.1896, 0.403, -0.0001619, 0.403, -0.0001619, 0.4596, 0.1835, 0.4596, 0.1835, 0.4596, -0.0001619, 0.4596, -0.0001619, 0.5161, 0.1896, 0.5161])
me_cylinder_008.materials.append(mat_material_002)
me_cylinder_008.use_remesh_preserve_volume = False
me_cylinder_008.use_remesh_preserve_attributes = False
me_cylinder_008.use_mirror_vertex_groups = False
me_cylinder_008.update()
me_cylinder_006 = bpy.data.meshes.new('Cylinder.006')
me_cylinder_006.from_pydata([(0.9258, -0.001394, -0.0008819), (-7.188e-09, 1.0, 0.6328), (-4.441e-15, 1.0, 1.0), (0.1951, 0.9808, 1.0), (0.1951, 0.9808, 0.6206), (-0.1951, 0.9808, 0.6206), (-0.1951, 0.9808, 1.0), (0.3827, 0.9239, 1.0), (0.3827, 0.9239, 0.5846), (-0.3827, 0.9239, 0.5846), (-0.3827, 0.9239, 1.0), (0.5556, 0.8315, 1.0), (0.5556, 0.8315, 0.5261), (0.5556, 0.8315, 0.5261), (-0.5556, 0.8315, 0.5261), (-0.5556, 0.8315, 1.0), (0.7071, 0.7071, 1.0), (0.7071, 0.7071, 0.4474), (-0.7071, 0.7071, 0.4474), (-0.7071, 0.7071, 1.0), (-0.5556, 0.8315, 0.5261), (0.8451, 0.5611, 1.0), (0.8451, 0.5611, 0.355), (0.8451, 0.5611, 0.355), (-0.8315, 0.5556, 0.3515), (-0.8315, 0.5556, 1.0), (0.9035, 0.3771, 1.0), (0.9035, 0.3771, 0.2386), (-0.9239, 0.3827, 0.2421), (-0.9239, 0.3827, 1.0), (0.9256, 0.1965, 1.0), (0.9256, 0.1965, 0.1243), (0.9256, 0.1965, 0.1244), (-0.9808, 0.1951, 0.1234), (-0.9808, 0.1951, 1.0), (0.9258, -0.001394, 1.0), (-1.0, 0.0, 2.916e-07), (-1.0, 0.0, 1.0), (-0.9808, 0.1951, 0.1234), (0.9202, -0.1949, 1.0), (0.9202, -0.1949, 0.1525), (0.9256, -0.007605, 0.1244), (-0.9808, -0.1951, 0.1234), (-0.9808, -0.1951, 1.0), (0.9013, -0.3785, 1.0), (0.9013, -0.3785, 0.243), (0.9035, -0.3571, 0.2386), (-0.9239, -0.3827, 0.2421), (-0.9239, -0.3827, 1.0), (0.8427, -0.56, 1.0), (0.8427, -0.56, 0.3566), (0.8451, -0.5528, 0.355), (-0.8315, -0.5556, 0.3515), (-0.8315, -0.5556, 1.0), (0.7071, -0.7071, 1.0), (0.7071, -0.7071, 0.4474), (-0.7071, -0.7071, 0.4474), (-0.7071, -0.7071, 1.0), (0.5556, -0.8315, 1.0), (0.5556, -0.8315, 0.5261), (-0.5556, -0.8315, 0.5261), (-0.5556, -0.8315, 1.0), (0.3827, -0.9239, 1.0), (0.3827, -0.9239, 0.5846), (-0.3827, -0.9239, 0.5846), (-0.3827, -0.9239, 1.0), (0.1951, -0.9808, 1.0), (0.1951, -0.9808, 0.6206), (-0.1951, -0.9808, 0.6206), (-0.1951, -0.9808, 1.0), (9.77e-15, -1.0, 1.0), (-7.188e-09, -1.0, 0.6328), (0.0, 1.581, 0.6328), (-1.992e-09, 1.0, 0.6328), (0.1951, 0.9809, 0.6206), (0.1951, 1.581, 0.6206), (-0.1951, 1.581, 0.6206), (-0.1951, 0.9809, 0.6206), (0.3827, 0.924, 0.5846), (0.3827, 1.581, 0.5846), (-0.3827, 1.581, 0.5846), (-0.3827, 0.924, 0.5846), (0.4424, 0.8921, 0.5644), (0.5556, 0.8316, 0.5261), (0.5556, 1.581, 0.5261), (-0.5556, 1.581, 0.5261), (-0.5556, 0.8316, 0.5261), (-0.5556, 0.8316, 0.5261), (-0.5556, 0.8316, 0.5261), (0.5556, 0.8316, 0.5261), (0.7071, 0.7072, 0.4474), (0.7071, 1.581, 0.4474), (-0.7071, 1.581, 0.4474), (-0.7071, 0.7072, 0.4474), (-0.6005, 0.7948, 0.5028), (0.7421, 0.6702, 0.424), (0.8451, 0.5612, 0.355), (0.8451, 1.581, 0.355), (-0.8315, 1.581, 0.3515), (-0.8315, 0.5557, 0.3515), (0.8451, 0.5612, 0.355), (0.9035, 0.3773, 0.2386), (0.9035, 1.581, 0.2386), (-0.9239, 1.581, 0.2421), (-0.9239, 0.3828, 0.2421), (0.9077, 0.3435, 0.2173), (0.9256, 0.1967, 0.1244), (0.9256, 1.581, 0.1244), (-0.9808, 1.581, 0.1234), (-0.9808, 0.1952, 0.1234), (-0.9808, 0.1952, 0.1234), (0.9256, 0.1967, 0.1243), (0.9256, 0.1967, 0.1243), (0.9258, -0.001253, -0.0008819), (0.9258, 1.581, -0.0008821), (-1.0, 1.581, -1.947e-07), (-1.0, -1.58, 1.947e-07), (-0.9808, -1.58, 0.1234), (-0.9808, -0.195, 0.1234), (-1.0, 0.000141, 1.886e-07), (0.9258, -1.58, -0.0008817), (0.9202, -1.58, -0.1233), (0.9202, 1.581, -0.1233), (0.9244, -0.05157, -0.03272), (0.9256, 0.1967, -0.00481), (0.9256, 0.1967, -0.004811), (0.9244, 0.2071, -0.03272), (-1.0, 0.000141, -1.886e-07), (-0.9808, 1.581, -0.1234), (-0.9873, 0.1295, -0.08185), (-0.9873, -0.1292, -0.08185), (-0.9808, -1.58, -0.1234), (-0.9239, -1.58, 0.2421), (-0.9239, -0.3825, 0.2421), (0.9013, 1.581, -0.2395), (0.9013, -1.58, -0.2395), (0.9256, -0.007464, 0.1244), (0.9256, -1.58, 0.1244), (-0.9239, 1.581, -0.2421), (-0.9239, -1.58, -0.2421), (-0.8315, -1.58, 0.3515), (-0.8315, -0.5554, 0.3515), (0.8427, 1.581, -0.3544), (0.8427, -1.58, -0.3544), (0.9035, -0.357, 0.2386), (0.9035, -1.58, 0.2386), (0.9202, -0.1947, 0.1525), (-0.8315, 1.581, -0.3515), (-0.8315, -1.58, -0.3515), (-0.7071, -1.58, 0.4474), (-0.7071, -0.707, 0.4474), (0.7071, 1.581, -0.4474), (0.7071, -1.58, -0.4474), (0.8451, -0.5527, 0.355), (0.8451, -1.58, 0.355), (0.9013, -0.3783, 0.243), (0.8572, -0.515, 0.3308), (-0.7071, 1.581, -0.4474), (-0.7071, -1.58, -0.4474), (-0.5556, -1.58, 0.5261), (-0.5556, -0.8313, 0.5261), (-0.7071, -0.707, 0.4474), (0.5556, 1.581, -0.5261), (0.5556, -1.58, -0.5261), (0.7071, -0.707, 0.4474), (0.7071, -1.58, 0.4474), (0.8445, -0.5545, 0.3554), (0.8427, -0.5599, 0.3566), (0.7071, -0.707, 0.4474), (-0.5556, 1.581, -0.5261), (-0.5556, -1.58, -0.5261), (-0.3827, -1.58, 0.5846), (-0.3827, -0.9237, 0.5846), (0.3827, 1.581, -0.5846), (0.3827, -1.58, -0.5846), (0.5556, -0.8313, 0.5261), (0.5556, -1.58, 0.5261), (-0.3827, 1.581, -0.5846), (-0.3827, -1.58, -0.5846), (-0.1951, -1.58, 0.6206), (-0.1951, -0.9806, 0.6206), (0.1951, 1.581, -0.6206), (0.1951, -1.58, -0.6206), (0.3827, -0.9237, 0.5846), (0.3827, -1.58, 0.5846), (-0.1951, 1.581, -0.6206), (-0.1951, -1.58, -0.6206), (0.0, -1.58, 0.6328), (-1.992e-09, -0.9999, 0.6328), (0.0, 1.581, -0.6328), (0.0, -1.58, -0.6328), (0.1951, -0.9806, 0.6206), (0.1951, -1.58, 0.6206), (0.8451, 0.5612, 0.1913), (0.8451, 0.5612, 0.1913), (0.9035, 0.3773, 0.07493)], [], [(127, 129, 130), (1, 2, 3, 4), (5, 6, 2, 1), (4, 3, 7, 8), (8, 7, 11, 12, 13), (14, 15, 10, 9), (12, 11, 16, 17), (18, 19, 15, 14, 20), (17, 16, 21, 22, 23), (24, 25, 19, 18), (22, 21, 26, 27), (28, 29, 25, 24), (27, 26, 30, 31, 32), (33, 34, 29, 28), (31, 30, 35, 0), (36, 37, 34, 33, 38), (0, 35, 39, 40, 41), (42, 43, 37, 36), (40, 39, 44, 45, 46), (47, 48, 43, 42), (45, 44, 49, 50, 51), (52, 53, 48, 47), (50, 49, 54, 55), (56, 57, 53, 52), (55, 54, 58, 59), (60, 61, 57, 56), (59, 58, 62, 63), (64, 65, 61, 60), (63, 62, 66, 67), (68, 69, 65, 64), (67, 66, 70, 71), (71, 70, 69, 68), (72, 73, 74, 75), (76, 77, 73, 72), (75, 74, 78, 79), (80, 81, 77, 76), (79, 78, 82, 83, 84), (85, 86, 87, 88, 81, 80), (84, 83, 89, 90, 91), (92, 93, 94, 86, 85), (91, 90, 95, 96, 97), (98, 99, 93, 92), (97, 96, 100, 101, 102), (103, 104, 99, 98), (102, 101, 105, 106, 107), (108, 109, 110, 104, 103), (107, 106, 111, 112, 113, 114), (115, 116, 117, 118, 119, 109, 108), (113, 120, 121, 122, 114, 123), (113, 124, 125, 123, 114), (113, 123, 125, 126, 124), (127, 116, 115, 128, 129), (127, 130, 129, 128, 131, 116), (118, 117, 132, 133), (134, 122, 121, 135), (136, 137, 120, 113), (128, 138, 139, 131), (133, 132, 140, 141), (142, 134, 135, 143), (144, 145, 137, 136, 146), (138, 147, 148, 139), (141, 140, 149, 150), (151, 142, 143, 152), (153, 154, 145, 144, 155, 156), (147, 157, 158, 148), (150, 149, 159, 160, 161), (162, 151, 152, 163), (164, 165, 154, 153, 166, 167, 168), (157, 169, 170, 158), (160, 159, 171, 172), (173, 162, 163, 174), (175, 176, 165, 164), (169, 177, 178, 170), (172, 171, 179, 180), (181, 173, 174, 182), (183, 184, 176, 175), (177, 185, 186, 178), (180, 179, 187, 188), (189, 181, 182, 190), (191, 192, 184, 183), (185, 189, 190, 186), (188, 187, 192, 191), (100, 96, 193, 194), (105, 101, 195), (112, 111, 125, 124), (6, 5, 9, 10)])
_uv = me_cylinder_006.uv_layers.new(name='UVMap')
_uv.uv.foreach_set('vector', [0.5, 0.912, 0.5409, 0.8745, 0.4591, 0.8745, 0.1835, 0.4596, -0.0001619, 0.4596, -0.0001619, 0.403, 0.1896, 0.403, 0.1896, 0.5161, -0.0001619, 0.5161, -0.0001619, 0.4596, 0.1835, 0.4596, 0.1896, 0.403, -0.0001619, 0.403, -0.0001621, 0.3465, 0.2076, 0.3465, 0.2076, 0.3465, -0.0001621, 0.3465, -0.0001623, 0.2899, 0.2369, 0.2899, 0.2369, 0.2899, 0.2369, 0.6292, -0.0001617, 0.6292, -0.0001619, 0.5727, 0.2076, 0.5727, 0.2369, 0.2899, -0.0001623, 0.2899, -0.0001625, 0.2333, 0.2762, 0.2333, 0.2762, 0.6858, -0.0001617, 0.6858, -0.0001617, 0.6292, 0.2369, 0.6292, 0.2369, 0.6292, 0.2762, 0.2333, -0.0001625, 0.2333, -0.0001628, 0.1768, 0.3224, 0.1768, 0.3224, 0.1768, 0.3242, 0.7424, -0.0001617, 0.7424, -0.0001617, 0.6858, 0.2762, 0.6858, 0.3224, 0.1768, -0.0001628, 0.1768, -0.0001631, 0.1202, 0.3806, 0.1202, 0.3789, 0.7989, -0.0001617, 0.7989, -0.0001617, 0.7424, 0.3242, 0.7424, 0.3806, 0.1202, -0.0001631, 0.1202, -0.0001633, 0.06367, 0.4378, 0.06367, 0.4378, 0.06367, 0.4383, 0.8555, -0.0001619, 0.8555, -0.0001617, 0.7989, 0.3789, 0.7989, 0.4378, 0.06367, -0.0001633, 0.06367, -0.0001639, 0.007111, 0.5004, 0.00711, 0.5, 0.912, -0.000162, 0.912, -0.0001619, 0.8555, 0.4383, 0.8555, 0.4383, 0.8555, 0.5004, 0.00711, -0.0001639, 0.007111, -0.0001633, 0.06367, 0.4237, 0.06367, 0.4378, 0.008926, 0.4383, 0.8555, -0.0001619, 0.8555, -0.000162, 0.912, 0.5, 0.912, 0.4237, 0.06367, -0.0001633, 0.06367, -0.0001631, 0.1202, 0.3785, 0.1202, 0.3806, 0.1137, 0.3789, 0.7989, -0.0001617, 0.7989, -0.0001619, 0.8555, 0.4383, 0.8555, 0.3785, 0.1202, -0.0001631, 0.1202, -0.0001628, 0.1768, 0.3217, 0.1768, 0.3224, 0.1745, 0.3242, 0.7424, -0.0001617, 0.7424, -0.0001617, 0.7989, 0.3789, 0.7989, 0.3217, 0.1768, -0.0001628, 0.1768, -0.0001625, 0.2333, 0.2762, 0.2333, 0.2762, 0.6858, -0.0001617, 0.6858, -0.0001617, 0.7424, 0.3242, 0.7424, 0.2762, 0.2333, -0.0001625, 0.2333, -0.0001623, 0.2899, 0.2369, 0.2899, 0.2369, 0.6292, -0.0001617, 0.6292, -0.0001617, 0.6858, 0.2762, 0.6858, 0.2369, 0.2899, -0.0001623, 0.2899, -0.0001621, 0.3465, 0.2076, 0.3465, 0.2076, 0.5727, -0.0001619, 0.5727, -0.0001617, 0.6292, 0.2369, 0.6292, 0.2076, 0.3465, -0.0001621, 0.3465, -0.0001619, 0.403, 0.1896, 0.403, 0.1896, 0.5161, -0.0001619, 0.5161, -0.0001619, 0.5727, 0.2076, 0.5727, 0.1896, 0.403, -0.0001619, 0.403, -0.0001619, 0.4596, 0.1835, 0.4596, 0.1835, 0.4596, -0.0001619, 0.4596, -0.0001619, 0.5161, 0.1896, 0.5161, 1.0, 0.4596, 0.8165, 0.4596, 0.8104, 0.403, 1.0, 0.403, 1.0, 0.5161, 0.8104, 0.5161, 0.8165, 0.4596, 1.0, 0.4596, 1.0, 0.403, 0.8104, 0.403, 0.7924, 0.3465, 1.0, 0.3465, 1.0, 0.5727, 0.7924, 0.5727, 0.8104, 0.5161, 1.0, 0.5161, 1.0, 0.3465, 0.7924, 0.3465, 0.7823, 0.3269, 0.7631, 0.2899, 1.0, 0.2899, 1.0, 0.6292, 0.7631, 0.6292, 0.7631, 0.6292, 0.7631, 0.6292, 0.7924, 0.5727, 1.0, 0.5727, 1.0, 0.2899, 0.7631, 0.2899, 0.7631, 0.2899, 0.7238, 0.2333, 1.0, 0.2333, 1.0, 0.6858, 0.7238, 0.6858, 0.7515, 0.646, 0.7631, 0.6292, 1.0, 0.6292, 1.0, 0.2333, 0.7238, 0.2333, 0.7121, 0.219, 0.6776, 0.1768, 1.0, 0.1768, 1.0, 0.7424, 0.6758, 0.7424, 0.7238, 0.6858, 1.0, 0.6858, 1.0, 0.1768, 0.6776, 0.1768, 0.6776, 0.1768, 0.6194, 0.1202, 1.0, 0.1202, 1.0, 0.7989, 0.6211, 0.7989, 0.6758, 0.7424, 1.0, 0.7424, 1.0, 0.1202, 0.6194, 0.1202, 0.6087, 0.1097, 0.5622, 0.06367, 1.0, 0.06367, 1.0, 0.8555, 0.5617, 0.8555, 0.5617, 0.8555, 0.6211, 0.7989, 1.0, 0.7989, 1.0, 0.06367, 0.5622, 0.06367, 0.5622, 0.06366, 0.5622, 0.06364, 0.4996, 0.00711, 1.0, 0.007109, 1.0, 0.912, -0.000162, 0.912, -0.0001619, 0.8555, 0.4383, 0.8555, 0.5, 0.912, 0.5617, 0.8555, 1.0, 0.8555, 0.4996, 0.00711, -0.0001639, 0.007111, -0.0001633, 0.06367, 1.0, 0.06367, 1.0, 0.007109, 0.4836, 0.02182, 0.4996, 0.00711, 0.5622, 0.008924, 0.5622, 0.008925, 0.4836, 0.02182, 1.0, 0.007109, 0.4996, 0.00711, 0.4836, 0.02182, 0.5622, 0.008925, 0.5655, 0.02182, 0.5622, 0.008924, 0.5, 0.912, -0.000162, 0.912, 1.0, 0.912, 1.0, 0.8555, 0.5409, 0.8745, 0.5, 0.912, 0.4591, 0.8745, 0.5409, 0.8745, 1.0, 0.8555, -0.0001619, 0.8555, -0.000162, 0.912, 0.4383, 0.8555, -0.0001619, 0.8555, -0.0001617, 0.7989, 0.3789, 0.7989, 1.0, 0.1202, 1.0, 0.06367, -0.0001633, 0.06367, -0.0001631, 0.1202, 0.4976, 0.06367, -0.0001633, 0.06367, -0.0001639, 0.007111, 0.4996, 0.00711, 1.0, 0.8555, 1.0, 0.7989, -0.0001617, 0.7989, -0.0001619, 0.8555, 0.3789, 0.7989, -0.0001617, 0.7989, -0.0001617, 0.7424, 0.3242, 0.7424, 1.0, 0.1768, 1.0, 0.1202, -0.0001631, 0.1202, -0.0001628, 0.1768, 0.387, 0.1202, -0.0001631, 0.1202, -0.0001633, 0.06367, 0.4976, 0.06367, 0.4383, 0.07757, 1.0, 0.7989, 1.0, 0.7424, -0.0001617, 0.7424, -0.0001617, 0.7989, 0.3242, 0.7424, -0.0001617, 0.7424, -0.0001617, 0.6858, 0.2762, 0.6858, 1.0, 0.2333, 1.0, 0.1768, -0.0001628, 0.1768, -0.0001625, 0.2333, 0.325, 0.1768, -0.0001628, 0.1768, -0.0001631, 0.1202, 0.387, 0.1202, 0.3802, 0.1223, 0.337, 0.165, 1.0, 0.7424, 1.0, 0.6858, -0.0001617, 0.6858, -0.0001617, 0.7424, 0.2762, 0.6858, -0.0001617, 0.6858, -0.0001617, 0.6292, 0.2369, 0.6292, 0.2762, 0.6858, 1.0, 0.2899, 1.0, 0.2333, -0.0001625, 0.2333, -0.0001623, 0.2899, 0.2762, 0.2333, -0.0001625, 0.2333, -0.0001628, 0.1768, 0.325, 0.1768, 0.3245, 0.177, 0.3228, 0.1777, 0.2762, 0.2333, 1.0, 0.6858, 1.0, 0.6292, -0.0001617, 0.6292, -0.0001617, 0.6858, 0.2369, 0.6292, -0.0001617, 0.6292, -0.0001619, 0.5727, 0.2076, 0.5727, 1.0, 0.3465, 1.0, 0.2899, -0.0001623, 0.2899, -0.0001621, 0.3465, 0.2369, 0.2899, -0.0001623, 0.2899, -0.0001625, 0.2333, 0.2762, 0.2333, 1.0, 0.6292, 1.0, 0.5727, -0.0001619, 0.5727, -0.0001617, 0.6292, 0.2076, 0.5727, -0.0001619, 0.5727, -0.0001619, 0.5161, 0.1896, 0.5161, 1.0, 0.403, 1.0, 0.3465, -0.0001621, 0.3465, -0.0001619, 0.403, 0.2076, 0.3465, -0.0001621, 0.3465, -0.0001623, 0.2899, 0.2369, 0.2899, 1.0, 0.5727, 1.0, 0.5161, -0.0001619, 0.5161, -0.0001619, 0.5727, 0.1896, 0.5161, -0.0001619, 0.5161, -0.0001619, 0.4596, 0.1835, 0.4596, 1.0, 0.4596, 1.0, 0.403, -0.0001619, 0.403, -0.0001619, 0.4596, 0.1896, 0.403, -0.0001619, 0.403, -0.0001621, 0.3465, 0.2076, 0.3465, 1.0, 0.5161, 1.0, 0.4596, -0.0001619, 0.4596, -0.0001619, 0.5161, 0.1835, 0.4596, -0.0001619, 0.4596, -0.0001619, 0.403, 0.1896, 0.403, 0.1713, 0.2018, 0.1713, 0.2018, 0.1716, 0.2021, 0.1716, 0.2021, 0.2452, 0.08754, 0.2478, 0.08727, 0.2436, 0.08783, 0.2394, 0.08794, 0.241, 0.08775, 0.2372, 0.08819, 0.2386, 0.08802, -0.0001619, 0.5161, 0.1896, 0.5161, 0.2076, 0.5727, -0.0001619, 0.5727])
me_cylinder_006.materials.append(mat_material_002)
me_cylinder_006.use_remesh_preserve_volume = False
me_cylinder_006.use_remesh_preserve_attributes = False
me_cylinder_006.use_mirror_vertex_groups = False
me_cylinder_006.update()
me_cylinder_010 = bpy.data.meshes.new('Cylinder.010')
me_cylinder_010.from_pydata([(0.0, 1.0, -1.0), (0.0, 1.0, 1.0), (0.1951, 0.9808, -1.0), (0.1951, 0.9808, 1.0), (0.3827, 0.9239, -1.0), (0.3827, 0.9239, 1.0), (0.5556, 0.8315, -1.0), (0.5556, 0.8315, 1.0), (0.7071, 0.7071, -1.0), (0.7071, 0.7071, 1.0), (0.8451, 0.5611, -1.0), (0.8451, 0.5611, 1.0), (0.9035, 0.3771, -1.0), (0.9035, 0.3771, 1.0), (0.9256, 0.1965, -1.0), (0.9256, 0.1965, 1.0), (-0.9808, 0.1951, -1.0), (-0.9808, 0.1951, 1.0), (-0.9239, 0.3827, -1.0), (-0.9239, 0.3827, 1.0), (-0.8315, 0.5556, -1.0), (-0.8315, 0.5556, 1.0), (-0.7071, 0.7071, -1.0), (-0.7071, 0.7071, 1.0), (-0.5556, 0.8315, -1.0), (-0.5556, 0.8315, 1.0), (-0.3827, 0.9239, -1.0), (-0.3827, 0.9239, 1.0), (-0.1951, 0.9808, -1.0), (-0.1951, 0.9808, 1.0), (0.0, -1.0, -1.0), (0.0, -1.0, 1.0), (0.1951, -0.9808, -1.0), (0.1951, -0.9808, 1.0), (0.3827, -0.9239, -1.0), (0.3827, -0.9239, 1.0), (0.5556, -0.8315, -1.0), (0.5556, -0.8315, 1.0), (0.7071, -0.7071, -1.0), (0.7071, -0.7071, 1.0), (0.8427, -0.56, -1.0), (0.8427, -0.56, 1.0), (0.9013, -0.3785, -1.0), (0.9013, -0.3785, 1.0), (0.9202, -0.1949, -1.0), (0.9202, -0.1949, 1.0), (0.9258, -0.001394, -1.0), (0.9258, -0.001394, 1.0), (-1.0, 0.0, -1.0), (-1.0, 0.0, 1.0), (-0.9808, -0.1951, -1.0), (-0.9808, -0.1951, 1.0), (-0.9239, -0.3827, -1.0), (-0.9239, -0.3827, 1.0), (-0.8315, -0.5556, -1.0), (-0.8315, -0.5556, 1.0), (-0.7071, -0.7071, -1.0), (-0.7071, -0.7071, 1.0), (-0.5556, -0.8315, -1.0), (-0.5556, -0.8315, 1.0), (-0.3827, -0.9239, -1.0), (-0.3827, -0.9239, 1.0), (-0.1951, -0.9808, -1.0), (-0.1951, -0.9808, 1.0)], [], [(0, 1, 3, 2), (2, 3, 5, 4), (4, 5, 7, 6), (6, 7, 9, 8), (8, 9, 11, 10), (10, 11, 13, 12), (12, 13, 15, 14), (14, 15, 47, 46), (48, 49, 17, 16), (16, 17, 19, 18), (18, 19, 21, 20), (20, 21, 23, 22), (22, 23, 25, 24), (24, 25, 27, 26), (26, 27, 29, 28), (28, 29, 1, 0), (30, 32, 33, 31), (32, 34, 35, 33), (34, 36, 37, 35), (36, 38, 39, 37), (38, 40, 41, 39), (40, 42, 43, 41), (42, 44, 45, 43), (44, 46, 47, 45), (48, 50, 51, 49), (50, 52, 53, 51), (52, 54, 55, 53), (54, 56, 57, 55), (56, 58, 59, 57), (58, 60, 61, 59), (60, 62, 63, 61), (62, 30, 31, 63)])
_uv = me_cylinder_010.uv_layers.new(name='UVMap')
_uv.uv.foreach_set('vector', [1.0, 0.4596, -0.0001619, 0.4596, -0.0001619, 0.403, 1.0, 0.403, 1.0, 0.403, -0.0001619, 0.403, -0.0001621, 0.3465, 1.0, 0.3465, 1.0, 0.3465, -0.0001621, 0.3465, -0.0001623, 0.2899, 1.0, 0.2899, 1.0, 0.2899, -0.0001623, 0.2899, -0.0001625, 0.2333, 1.0, 0.2333, 1.0, 0.2333, -0.0001625, 0.2333, -0.0001628, 0.1768, 1.0, 0.1768, 1.0, 0.1768, -0.0001628, 0.1768, -0.0001631, 0.1202, 1.0, 0.1202, 1.0, 0.1202, -0.0001631, 0.1202, -0.0001633, 0.06367, 1.0, 0.06367, 1.0, 0.06367, -0.0001633, 0.06367, -0.0001639, 0.007111, 1.0, 0.007109, 1.0, 0.912, -0.000162, 0.912, -0.0001619, 0.8555, 1.0, 0.8555, 1.0, 0.8555, -0.0001619, 0.8555, -0.0001617, 0.7989, 1.0, 0.7989, 1.0, 0.7989, -0.0001617, 0.7989, -0.0001617, 0.7424, 1.0, 0.7424, 1.0, 0.7424, -0.0001617, 0.7424, -0.0001617, 0.6858, 1.0, 0.6858, 1.0, 0.6858, -0.0001617, 0.6858, -0.0001617, 0.6292, 1.0, 0.6292, 1.0, 0.6292, -0.0001617, 0.6292, -0.0001619, 0.5727, 1.0, 0.5727, 1.0, 0.5727, -0.0001619, 0.5727, -0.0001619, 0.5161, 1.0, 0.5161, 1.0, 0.5161, -0.0001619, 0.5161, -0.0001619, 0.4596, 1.0, 0.4596, 1.0, 0.4596, 1.0, 0.403, -0.0001619, 0.403, -0.0001619, 0.4596, 1.0, 0.403, 1.0, 0.3465, -0.0001621, 0.3465, -0.0001619, 0.403, 1.0, 0.3465, 1.0, 0.2899, -0.0001623, 0.2899, -0.0001621, 0.3465, 1.0, 0.2899, 1.0, 0.2333, -0.0001625, 0.2333, -0.0001623, 0.2899, 1.0, 0.2333, 1.0, 0.1768, -0.0001628, 0.1768, -0.0001625, 0.2333, 1.0, 0.1768, 1.0, 0.1202, -0.0001631, 0.1202, -0.0001628, 0.1768, 1.0, 0.1202, 1.0, 0.06367, -0.0001633, 0.06367, -0.0001631, 0.1202, 1.0, 0.06367, 1.0, 0.007109, -0.0001639, 0.007111, -0.0001633, 0.06367, 1.0, 0.912, 1.0, 0.8555, -0.0001619, 0.8555, -0.000162, 0.912, 1.0, 0.8555, 1.0, 0.7989, -0.0001617, 0.7989, -0.0001619, 0.8555, 1.0, 0.7989, 1.0, 0.7424, -0.0001617, 0.7424, -0.0001617, 0.7989, 1.0, 0.7424, 1.0, 0.6858, -0.0001617, 0.6858, -0.0001617, 0.7424, 1.0, 0.6858, 1.0, 0.6292, -0.0001617, 0.6292, -0.0001617, 0.6858, 1.0, 0.6292, 1.0, 0.5727, -0.0001619, 0.5727, -0.0001617, 0.6292, 1.0, 0.5727, 1.0, 0.5161, -0.0001619, 0.5161, -0.0001619, 0.5727, 1.0, 0.5161, 1.0, 0.4596, -0.0001619, 0.4596, -0.0001619, 0.5161])
me_cylinder_010.materials.append(mat_material_002)
me_cylinder_010.use_remesh_preserve_volume = False
me_cylinder_010.use_remesh_preserve_attributes = False
me_cylinder_010.use_mirror_vertex_groups = False
me_cylinder_010.update()

# ---- objects
ob_ecke = bpy.data.objects.new('Ecke', me_cylinder_009)
ob_kreuzung = bpy.data.objects.new('Kreuzung', me_cylinder_008)
ob_abzweig = bpy.data.objects.new('Abzweig', me_cylinder_006)
ob_gerade = bpy.data.objects.new('Gerade', me_cylinder_010)

# ---- transforms, parenting, visibility, modifiers, constraints
ob_ecke.location = (-0.6108, 6.782, -0.2837)
ob_ecke.rotation_euler = (-4.712, 1.571, 0.0)
ob_ecke.scale = (1.0, 1.0, 1.58)
ob_ecke.lineart.crease_threshold = 0.0
ob_kreuzung.location = (-6.16, 6.0, 0.0)
ob_kreuzung.rotation_euler = (-1.571, 1.571, 0.0)
ob_kreuzung.scale = (1.0, 1.0, 1.58)
ob_kreuzung.lineart.crease_threshold = 0.0
ob_abzweig.location = (-9.688, 6.0, 0.0)
ob_abzweig.rotation_euler = (-3.142, 1.571, 0.0)
ob_abzweig.scale = (1.0, 1.0, 1.58)
ob_abzweig.lineart.crease_threshold = 0.0
ob_gerade.location = (-3.817, 0.0, 0.0)
ob_gerade.rotation_euler = (-1.571, 1.571, 0.0)
ob_gerade.scale = (1.0, 1.0, 1.58)
ob_gerade.lineart.crease_threshold = 0.0
_m = ob_gerade.modifiers.new('Boolean', 'BOOLEAN')
_m.solver = 'FAST'

# ---- collection membership
col_collection_1.objects.link(ob_ecke)
col_collection_1.objects.link(ob_kreuzung)
col_collection_1.objects.link(ob_abzweig)
col_collection_1.objects.link(ob_gerade)

# ---- scene / render settings (as saved in the file)
scene.frame_start = 1; scene.frame_end = 250; scene.frame_set(1)
scene.render.engine = 'BLENDER_EEVEE_NEXT'
scene.render.resolution_percentage = 50
scene.render.dither_intensity = 0.0
scene.cycles.use_denoising = False
scene.cycles.samples = 128
scene.cycles.sampling_pattern = 'TABULATED_SOBOL'
scene.cycles.light_sampling_threshold = 0.0
scene.cycles.use_adaptive_sampling = False
scene.cycles.use_light_tree = False
scene.cycles.blur_glossy = 0.0
scene.cycles.sample_clamp_indirect = 0.0
scene.view_settings.view_transform = 'Standard'
bpy.context.view_layer.update()

# ---- added for rendering (the .blend has no active camera and no usable light): camera, sun
cam_auto = bpy.data.cameras.new('AutoCamera')
cam_auto.lens = 50.0
cam_auto.sensor_width = 36.0
cam_auto.clip_end = 1000.0
ob_auto_camera = bpy.data.objects.new('AutoCamera', cam_auto)
scene.collection.objects.link(ob_auto_camera)
ob_auto_camera.location = (8.54477, -13.6801, 11.0825)
ob_auto_camera.rotation_euler = (1.09748, -7.21219e-08, 0.694738)
scene.camera = ob_auto_camera
light_auto_sun = bpy.data.lights.new('AutoSun', 'SUN')
light_auto_sun.energy = 3.0
light_auto_sun.angle = 0.0523599
ob_auto_sun = bpy.data.objects.new('AutoSun', light_auto_sun)
scene.collection.objects.link(ob_auto_sun)
ob_auto_sun.rotation_euler = (0.872665, 0.174533, 0.523599)
bpy.context.view_layer.update()
